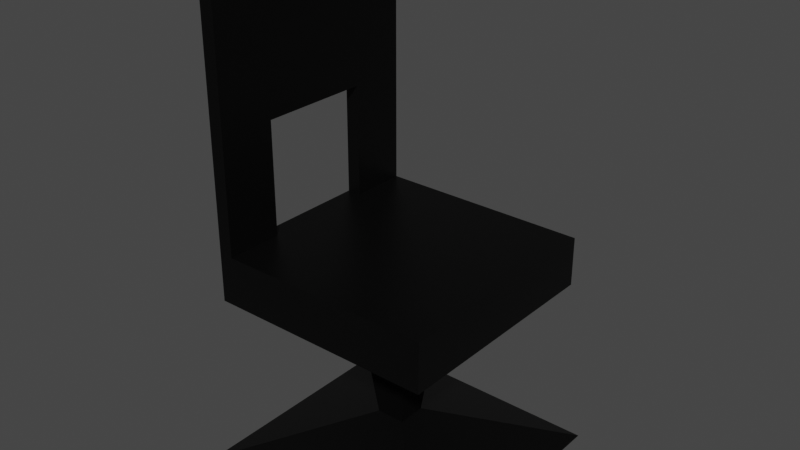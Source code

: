 # Source: Chair1.blend  (saved by Blender 3.2.14; exported with 4.5.12 LTS)
import bpy
from mathutils import Matrix  # noqa: F401  (used for matrix-valued properties, if any)

bpy.ops.wm.read_factory_settings(use_empty=True)
scene = bpy.context.scene
scene.name = 'Scene'

# ---- collections
col_collection = bpy.data.collections.new('Collection'); scene.collection.children.link(col_collection)

# ---- materials (node trees are filled in below, after node groups)
mat_material = bpy.data.materials.new('Material')
mat_material.alpha_threshold = 0.0
mat_material.use_transparent_shadow = False
mat_material.line_color = (0.0, 0.0, 0.0, 1.0)

# ---- material node trees
mat_material.use_nodes = True; mat_material.node_tree.nodes.clear()
_N = mat_material.node_tree.nodes; _L = mat_material.node_tree.links
n0 = _N.new('ShaderNodeOutputMaterial'); n0.name = 'Material Output'; n0.location = (300, 300)
n1 = _N.new('ShaderNodeBsdfPrincipled'); n1.name = 'Principled BSDF'; n1.location = (10, 300)
n1.distribution = 'GGX'
n1.subsurface_method = 'RANDOM_WALK_SKIN'
n1.inputs[0].default_value = (0.008076, 0.008076, 0.008076, 1.0)
n1.inputs[1].default_value = 0.7717
n1.inputs[2].default_value = 0.4
n1.inputs[3].default_value = 1.45
n1.inputs[13].default_value = 0.3504
n1.inputs[27].default_value = (0.0, 0.0, 0.0, 1.0)
n1.inputs[28].default_value = 1.0
_L.new(n1.outputs[0], n0.inputs[0])
n0.is_active_output = True

# ---- world
world_world = bpy.data.worlds.new('World'); scene.world = world_world
world_world.use_nodes = True; world_world.node_tree.nodes.clear()
_N = world_world.node_tree.nodes; _L = world_world.node_tree.links
n0 = _N.new('ShaderNodeOutputWorld'); n0.name = 'World Output'; n0.location = (300, 300)
n1 = _N.new('ShaderNodeBackground'); n1.name = 'Background'; n1.location = (10, 300)
n1.inputs[0].default_value = (0.05088, 0.05088, 0.05088, 1.0)
_L.new(n1.outputs[0], n0.inputs[0])
n0.is_active_output = True
world_world.color = (0.05088, 0.05088, 0.05088)
world_world.use_sun_shadow = False
world_world.sun_shadow_jitter_overblur = 0.0

# ---- meshes
me_cube = bpy.data.meshes.new('Cube')
me_cube.from_pydata([(1.0, 1.0, 2.0), (0.3041, 0.3041, 1.567), (1.0, -1.0, 2.0), (0.3041, -0.3041, 1.567), (-0.3041, 0.3041, 1.567), (-0.3041, -0.3041, 1.567), (-1.0, 0.5, 2.0), (-1.0, -0.5, 2.0), (-0.875, -1.0, 2.0), (-0.875, 1.0, 2.0), (-0.875, 0.5, 2.0), (-0.875, -0.5, 2.0), (-1.0, 0.5, 3.0), (-0.875, 0.5, 3.0), (-1.0, 1.0, 4.36), (-1.0, 0.5, 4.36), (-0.875, 1.0, 4.36), (-0.875, 0.5, 4.36), (-1.0, -0.625, 3.0), (-1.0, -0.5, 3.0), (-0.875, -0.5, 3.0), (-0.875, -1.0, 4.36), (-1.0, -1.0, 4.36), (-1.0, -0.5, 4.36), (-0.875, -0.5, 4.36), (-1.0, 1.0, 1.567), (-1.0, -1.0, 1.567), (1.0, 1.0, 1.567), (1.0, -1.0, 1.567), (-0.2128, 0.2128, 1.155), (-0.2128, -0.2128, 1.155), (0.2128, 0.2128, 1.155), (0.2128, -0.2128, 1.155), (-0.1277, 0.1277, 0.4018), (-0.1277, -0.1277, 0.4018), (0.1277, 0.1277, 0.4018), (0.1277, -0.1277, 0.4018), (-1.125, 1.125, 0.007967), (-1.125, -1.125, 0.007967), (1.125, 1.125, 0.007967), (1.125, -1.125, 0.007967)], [], [(3, 5, 30, 32), (27, 0, 2, 28), (8, 21, 22, 26, 28, 2), (10, 9, 16, 17, 13), (23, 22, 21, 24), (25, 14, 16, 9, 0, 27), (2, 0, 9, 10, 6, 7, 11, 8), (6, 10, 13, 12), (26, 22, 23, 19, 7, 6, 12, 15, 14, 25), (14, 15, 17, 16), (12, 13, 17, 15), (11, 7, 19, 20), (20, 19, 23, 24), (15, 17, 24, 23), (13, 12, 19, 20), (24, 17, 13, 20), (18, 12, 15, 23), (4, 5, 26, 25), (8, 11, 20, 24, 21), (3, 1, 4, 25, 27, 28, 26, 5), (31, 32, 36, 35), (5, 4, 29, 30), (1, 3, 32, 31), (4, 1, 31, 29), (36, 34, 38, 40), (29, 31, 35, 33), (32, 30, 34, 36), (30, 29, 33, 34), (37, 39, 40, 38), (34, 33, 37, 38), (35, 36, 40, 39), (33, 35, 39, 37)])
_uv = me_cube.uv_layers.new(name='UVMap')
_uv.uv.foreach_set('vector', [0.288, 0.663, 0.212, 0.663, 0.212, 0.663, 0.288, 0.663, 0.375, 0.5, 0.625, 0.5, 0.625, 0.75, 0.375, 0.75, 0.625, 0.9844, 0.625, 0.9844, 0.625, 1.0, 0.375, 1.0, 0.375, 0.75, 0.625, 0.75, 0.8594, 0.5625, 0.8594, 0.5, 0.8594, 0.5, 0.8594, 0.5625, 0.8594, 0.5625, 0.875, 0.6875, 0.875, 0.75, 0.8594, 0.75, 0.8594, 0.6875, 0.375, 0.25, 0.625, 0.25, 0.625, 0.2656, 0.625, 0.2656, 0.625, 0.5, 0.375, 0.5, 0.625, 0.75, 0.625, 0.5, 0.8594, 0.5, 0.8594, 0.5625, 0.875, 0.5625, 0.875, 0.6875, 0.8594, 0.6875, 0.8594, 0.75, 0.875, 0.5625, 0.8594, 0.5625, 0.8594, 0.5625, 0.875, 0.5625, 0.375, 0.0, 0.625, 0.0, 0.625, 0.0625, 0.625, 0.0625, 0.625, 0.0625, 0.625, 0.1875, 0.625, 0.1875, 0.625, 0.1875, 0.625, 0.25, 0.375, 0.25, 0.875, 0.5, 0.875, 0.5625, 0.8594, 0.5625, 0.8594, 0.5, 0.875, 0.5625, 0.8594, 0.5625, 0.8594, 0.5625, 0.875, 0.5625, 0.8594, 0.6875, 0.875, 0.6875, 0.875, 0.6875, 0.8594, 0.6875, 0.8594, 0.6875, 0.875, 0.6875, 0.875, 0.6875, 0.8594, 0.6875, 0.875, 0.5625, 0.8594, 0.5625, 0.8594, 0.6875, 0.875, 0.6875, 0.8594, 0.5625, 0.875, 0.5625, 0.875, 0.6875, 0.8594, 0.6875, 0.0, 0.0, 0.0, 0.0, 0.0, 0.0, 0.0, 0.0, 0.0, 0.0, 0.0, 0.0, 0.0, 0.0, 0.0, 0.0, 0.212, 0.587, 0.212, 0.663, 0.125, 0.75, 0.125, 0.5, 0.8594, 0.75, 0.8594, 0.6875, 0.8594, 0.6875, 0.8594, 0.6875, 0.8594, 0.75, 0.288, 0.663, 0.288, 0.587, 0.212, 0.587, 0.125, 0.5, 0.375, 0.5, 0.375, 0.75, 0.125, 0.75, 0.212, 0.663, 0.288, 0.587, 0.288, 0.663, 0.288, 0.663, 0.288, 0.587, 0.212, 0.663, 0.212, 0.587, 0.212, 0.587, 0.212, 0.663, 0.288, 0.587, 0.288, 0.663, 0.288, 0.663, 0.288, 0.587, 0.212, 0.587, 0.288, 0.587, 0.288, 0.587, 0.212, 0.587, 0.288, 0.663, 0.212, 0.663, 0.212, 0.663, 0.288, 0.663, 0.212, 0.587, 0.288, 0.587, 0.288, 0.587, 0.212, 0.587, 0.288, 0.663, 0.212, 0.663, 0.212, 0.663, 0.288, 0.663, 0.212, 0.663, 0.212, 0.587, 0.212, 0.587, 0.212, 0.663, 0.212, 0.587, 0.288, 0.587, 0.288, 0.663, 0.212, 0.663, 0.212, 0.663, 0.212, 0.587, 0.212, 0.587, 0.212, 0.663, 0.288, 0.587, 0.288, 0.663, 0.288, 0.663, 0.288, 0.587, 0.212, 0.587, 0.288, 0.587, 0.288, 0.587, 0.212, 0.587])
me_cube.materials.append(mat_material)
me_cube.use_mirror_vertex_groups = False
me_cube.update()

# ---- objects
ob_cube = bpy.data.objects.new('Cube', me_cube)

# ---- transforms, parenting, visibility, modifiers, constraints
ob_cube.location = (0.0, 0.0, 0.0)
ob_cube.lock_rotations_4d = False
ob_cube.empty_display_type = 'ARROWS'
ob_cube.lineart.crease_threshold = 0.0

# ---- collection membership
col_collection.objects.link(ob_cube)

# ---- scene / render settings (as saved in the file)
scene.frame_start = 1; scene.frame_end = 250; scene.frame_set(1)
scene.render.engine = 'BLENDER_EEVEE_NEXT'
scene.cycles.sampling_pattern = 'TABULATED_SOBOL'
scene.cycles.use_light_tree = False
scene.view_settings.view_transform = 'Filmic'
bpy.context.view_layer.update()

# ---- added for rendering (the .blend has no active camera and no usable light): camera, sun
cam_auto = bpy.data.cameras.new('AutoCamera')
cam_auto.lens = 50.0
cam_auto.sensor_width = 36.0
cam_auto.clip_end = 1000.0
ob_auto_camera = bpy.data.objects.new('AutoCamera', cam_auto)
scene.collection.objects.link(ob_auto_camera)
ob_auto_camera.location = (4.98787, -5.98544, 6.1743)
ob_auto_camera.rotation_euler = (1.09748, -7.21219e-08, 0.694738)
scene.camera = ob_auto_camera
light_auto_sun = bpy.data.lights.new('AutoSun', 'SUN')
light_auto_sun.energy = 3.0
light_auto_sun.angle = 0.0523599
ob_auto_sun = bpy.data.objects.new('AutoSun', light_auto_sun)
scene.collection.objects.link(ob_auto_sun)
ob_auto_sun.rotation_euler = (0.872665, 0.174533, 0.523599)
bpy.context.view_layer.update()
